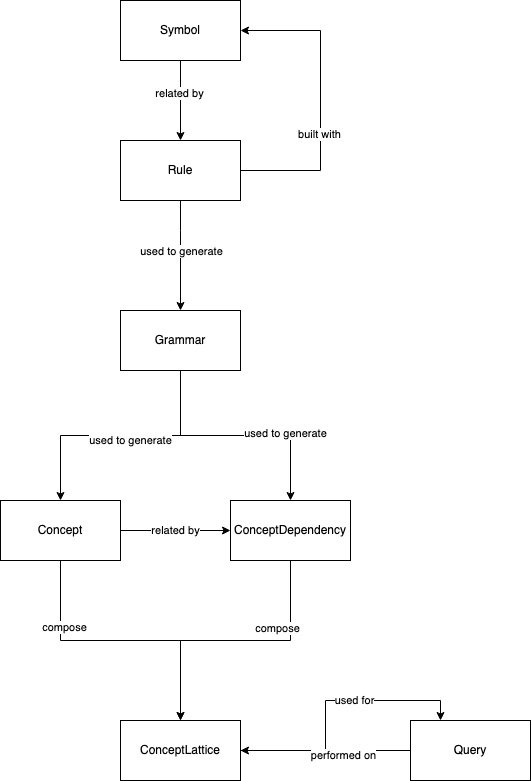

The diagram above was exported from draw.io. Its source (the exported page's mxGraphModel, read from the mxfile embedded in the PNG):
<mxGraphModel dx="1351" dy="897" grid="1" gridSize="10" guides="1" tooltips="1" connect="1" arrows="1" fold="1" page="1" pageScale="1.5" pageWidth="1169" pageHeight="826" background="#ffffff" math="0" shadow="0">
  <root>
    <mxCell id="0" style=";html=1;" />
    <mxCell id="1" style=";html=1;" parent="0" />
    <mxCell id="mg9YZf7vSQ6IUJIiVi8X-21" style="edgeStyle=orthogonalEdgeStyle;rounded=0;orthogonalLoop=1;jettySize=auto;html=1;entryX=0.5;entryY=0;entryDx=0;entryDy=0;" edge="1" parent="1" source="mg9YZf7vSQ6IUJIiVi8X-1" target="2">
      <mxGeometry relative="1" as="geometry" />
    </mxCell>
    <mxCell id="mg9YZf7vSQ6IUJIiVi8X-23" value="used to generate" style="edgeLabel;html=1;align=center;verticalAlign=middle;resizable=0;points=[];" vertex="1" connectable="0" parent="mg9YZf7vSQ6IUJIiVi8X-21">
      <mxGeometry x="-0.0747" y="4" relative="1" as="geometry">
        <mxPoint as="offset" />
      </mxGeometry>
    </mxCell>
    <mxCell id="mg9YZf7vSQ6IUJIiVi8X-22" style="edgeStyle=orthogonalEdgeStyle;rounded=0;orthogonalLoop=1;jettySize=auto;html=1;entryX=0.5;entryY=0;entryDx=0;entryDy=0;" edge="1" parent="1" source="mg9YZf7vSQ6IUJIiVi8X-1" target="mg9YZf7vSQ6IUJIiVi8X-15">
      <mxGeometry relative="1" as="geometry" />
    </mxCell>
    <mxCell id="mg9YZf7vSQ6IUJIiVi8X-24" value="used to generate" style="edgeLabel;html=1;align=center;verticalAlign=middle;resizable=0;points=[];" vertex="1" connectable="0" parent="mg9YZf7vSQ6IUJIiVi8X-22">
      <mxGeometry x="0.4069" y="3" relative="1" as="geometry">
        <mxPoint as="offset" />
      </mxGeometry>
    </mxCell>
    <mxCell id="mg9YZf7vSQ6IUJIiVi8X-1" value="&lt;div&gt;Grammar&lt;/div&gt;" style="rounded=0;whiteSpace=wrap;html=1;" vertex="1" parent="1">
      <mxGeometry x="580" y="320" width="120" height="60" as="geometry" />
    </mxCell>
    <mxCell id="mg9YZf7vSQ6IUJIiVi8X-25" style="edgeStyle=orthogonalEdgeStyle;rounded=0;orthogonalLoop=1;jettySize=auto;html=1;entryX=0.25;entryY=0;entryDx=0;entryDy=0;" edge="1" parent="1" source="mg9YZf7vSQ6IUJIiVi8X-2" target="mg9YZf7vSQ6IUJIiVi8X-3">
      <mxGeometry relative="1" as="geometry" />
    </mxCell>
    <mxCell id="mg9YZf7vSQ6IUJIiVi8X-26" value="used for" style="edgeLabel;html=1;align=center;verticalAlign=middle;resizable=0;points=[];" vertex="1" connectable="0" parent="mg9YZf7vSQ6IUJIiVi8X-25">
      <mxGeometry x="0.2095" y="1" relative="1" as="geometry">
        <mxPoint as="offset" />
      </mxGeometry>
    </mxCell>
    <mxCell id="mg9YZf7vSQ6IUJIiVi8X-2" value="ConceptLattice" style="rounded=0;whiteSpace=wrap;html=1;" vertex="1" parent="1">
      <mxGeometry x="580" y="730" width="120" height="60" as="geometry" />
    </mxCell>
    <mxCell id="mg9YZf7vSQ6IUJIiVi8X-11" style="edgeStyle=orthogonalEdgeStyle;rounded=0;orthogonalLoop=1;jettySize=auto;html=1;entryX=1;entryY=0.5;entryDx=0;entryDy=0;" edge="1" parent="1" source="mg9YZf7vSQ6IUJIiVi8X-3" target="mg9YZf7vSQ6IUJIiVi8X-2">
      <mxGeometry relative="1" as="geometry">
        <mxPoint x="730" y="250" as="targetPoint" />
      </mxGeometry>
    </mxCell>
    <mxCell id="mg9YZf7vSQ6IUJIiVi8X-12" value="performed on" style="edgeLabel;html=1;align=center;verticalAlign=middle;resizable=0;points=[];" vertex="1" connectable="0" parent="mg9YZf7vSQ6IUJIiVi8X-11">
      <mxGeometry x="-0.2043" y="4" relative="1" as="geometry">
        <mxPoint as="offset" />
      </mxGeometry>
    </mxCell>
    <mxCell id="mg9YZf7vSQ6IUJIiVi8X-3" value="Query" style="rounded=0;whiteSpace=wrap;html=1;" vertex="1" parent="1">
      <mxGeometry x="870" y="730" width="120" height="60" as="geometry" />
    </mxCell>
    <mxCell id="mg9YZf7vSQ6IUJIiVi8X-16" style="edgeStyle=orthogonalEdgeStyle;rounded=0;orthogonalLoop=1;jettySize=auto;html=1;" edge="1" parent="1" source="2" target="mg9YZf7vSQ6IUJIiVi8X-2">
      <mxGeometry relative="1" as="geometry" />
    </mxCell>
    <mxCell id="mg9YZf7vSQ6IUJIiVi8X-18" value="compose" style="edgeLabel;html=1;align=center;verticalAlign=middle;resizable=0;points=[];" vertex="1" connectable="0" parent="mg9YZf7vSQ6IUJIiVi8X-16">
      <mxGeometry x="-0.5271" y="3" relative="1" as="geometry">
        <mxPoint as="offset" />
      </mxGeometry>
    </mxCell>
    <mxCell id="mg9YZf7vSQ6IUJIiVi8X-20" value="related by" style="edgeStyle=orthogonalEdgeStyle;rounded=0;orthogonalLoop=1;jettySize=auto;html=1;entryX=0;entryY=0.5;entryDx=0;entryDy=0;" edge="1" parent="1" source="2" target="mg9YZf7vSQ6IUJIiVi8X-15">
      <mxGeometry relative="1" as="geometry" />
    </mxCell>
    <mxCell id="2" value="Concept" style="whiteSpace=wrap;html=1;" vertex="1" parent="1">
      <mxGeometry x="460" y="510" width="120" height="60" as="geometry" />
    </mxCell>
    <mxCell id="mg9YZf7vSQ6IUJIiVi8X-17" style="edgeStyle=orthogonalEdgeStyle;rounded=0;orthogonalLoop=1;jettySize=auto;html=1;entryX=0.5;entryY=0;entryDx=0;entryDy=0;" edge="1" parent="1" source="mg9YZf7vSQ6IUJIiVi8X-15" target="mg9YZf7vSQ6IUJIiVi8X-2">
      <mxGeometry relative="1" as="geometry" />
    </mxCell>
    <mxCell id="mg9YZf7vSQ6IUJIiVi8X-19" value="compose" style="edgeLabel;html=1;align=center;verticalAlign=middle;resizable=0;points=[];" vertex="1" connectable="0" parent="mg9YZf7vSQ6IUJIiVi8X-17">
      <mxGeometry x="-0.5023" y="-14" relative="1" as="geometry">
        <mxPoint as="offset" />
      </mxGeometry>
    </mxCell>
    <mxCell id="mg9YZf7vSQ6IUJIiVi8X-15" value="ConceptDependency" style="whiteSpace=wrap;html=1;" vertex="1" parent="1">
      <mxGeometry x="690" y="510" width="120" height="60" as="geometry" />
    </mxCell>
    <mxCell id="mg9YZf7vSQ6IUJIiVi8X-29" style="edgeStyle=orthogonalEdgeStyle;rounded=0;orthogonalLoop=1;jettySize=auto;html=1;entryX=0.5;entryY=0;entryDx=0;entryDy=0;" edge="1" parent="1" source="mg9YZf7vSQ6IUJIiVi8X-27" target="mg9YZf7vSQ6IUJIiVi8X-28">
      <mxGeometry relative="1" as="geometry" />
    </mxCell>
    <mxCell id="mg9YZf7vSQ6IUJIiVi8X-30" value="related by" style="edgeLabel;html=1;align=center;verticalAlign=middle;resizable=0;points=[];" vertex="1" connectable="0" parent="mg9YZf7vSQ6IUJIiVi8X-29">
      <mxGeometry x="-0.2016" y="-2" relative="1" as="geometry">
        <mxPoint as="offset" />
      </mxGeometry>
    </mxCell>
    <mxCell id="mg9YZf7vSQ6IUJIiVi8X-27" value="Symbol" style="whiteSpace=wrap;html=1;" vertex="1" parent="1">
      <mxGeometry x="580" y="10" width="120" height="60" as="geometry" />
    </mxCell>
    <mxCell id="mg9YZf7vSQ6IUJIiVi8X-32" style="edgeStyle=orthogonalEdgeStyle;rounded=0;orthogonalLoop=1;jettySize=auto;html=1;exitX=0.5;exitY=1;exitDx=0;exitDy=0;" edge="1" parent="1" source="mg9YZf7vSQ6IUJIiVi8X-28" target="mg9YZf7vSQ6IUJIiVi8X-1">
      <mxGeometry relative="1" as="geometry">
        <Array as="points">
          <mxPoint x="640" y="240" />
          <mxPoint x="640" y="240" />
        </Array>
      </mxGeometry>
    </mxCell>
    <mxCell id="mg9YZf7vSQ6IUJIiVi8X-34" value="used to generate" style="edgeLabel;html=1;align=center;verticalAlign=middle;resizable=0;points=[];" vertex="1" connectable="0" parent="mg9YZf7vSQ6IUJIiVi8X-32">
      <mxGeometry x="-0.5833" y="-35" relative="1" as="geometry">
        <mxPoint x="35" y="27.14" as="offset" />
      </mxGeometry>
    </mxCell>
    <mxCell id="mg9YZf7vSQ6IUJIiVi8X-38" style="edgeStyle=orthogonalEdgeStyle;rounded=0;orthogonalLoop=1;jettySize=auto;html=1;exitX=1;exitY=0.5;exitDx=0;exitDy=0;entryX=1;entryY=0.5;entryDx=0;entryDy=0;" edge="1" parent="1" source="mg9YZf7vSQ6IUJIiVi8X-28" target="mg9YZf7vSQ6IUJIiVi8X-27">
      <mxGeometry relative="1" as="geometry">
        <mxPoint x="750" y="40" as="targetPoint" />
        <Array as="points">
          <mxPoint x="780" y="180" />
          <mxPoint x="780" y="40" />
        </Array>
      </mxGeometry>
    </mxCell>
    <mxCell id="mg9YZf7vSQ6IUJIiVi8X-39" value="built with" style="edgeLabel;html=1;align=center;verticalAlign=middle;resizable=0;points=[];" vertex="1" connectable="0" parent="mg9YZf7vSQ6IUJIiVi8X-38">
      <mxGeometry x="-0.4829" y="37" relative="1" as="geometry">
        <mxPoint as="offset" />
      </mxGeometry>
    </mxCell>
    <mxCell id="mg9YZf7vSQ6IUJIiVi8X-28" value="Rule" style="whiteSpace=wrap;html=1;" vertex="1" parent="1">
      <mxGeometry x="580" y="150" width="120" height="60" as="geometry" />
    </mxCell>
  </root>
</mxGraphModel>